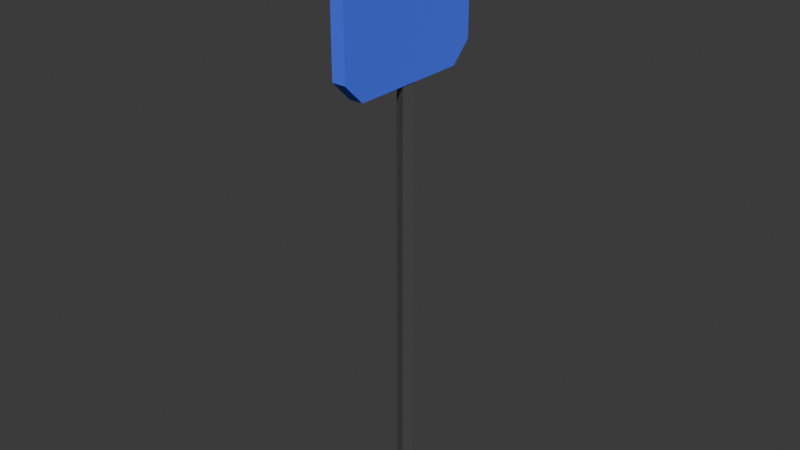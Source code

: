 # Source: bus-stop-sign.blend  (saved by Blender 4.0.36; exported with 4.5.12 LTS)
import bpy
from mathutils import Matrix  # noqa: F401  (used for matrix-valued properties, if any)

bpy.ops.wm.read_factory_settings(use_empty=True)
scene = bpy.context.scene
scene.name = 'Scene'

# ---- collections
col_bus_stop_sign = bpy.data.collections.new('bus-stop-sign'); scene.collection.children.link(col_bus_stop_sign)

# ---- images (referenced by path relative to the original .blend; pixels are not part of the script)
import os
ASSET_DIR = os.environ.get("B2B_ASSET_DIR", "")  # directory of the original .blend (textures are referenced by path, not embedded)
HERE = os.path.dirname(os.path.abspath(__file__))  # packed textures are extracted next to this script under _unpacked/

def load_image(name, relpath, width, height, colorspace="sRGB"):
    """Load a texture the original file referenced (path relative to the .blend, or extracted next to this script)."""
    p = next((c for c in (os.path.join(HERE, relpath), os.path.join(ASSET_DIR, relpath)) if relpath and os.path.exists(c)), "")
    if p:
        img = bpy.data.images.load(p, check_existing=True)
        img.name = name
    else:  # same state as the original file: an image datablock whose file is absent (Cycles renders it pink)
        img = bpy.data.images.new(name, width, height)
        img.source = "FILE"
        img.filepath = "//" + (relpath or name)
    img.colorspace_settings.name = colorspace
    return img
img_tex_bus_stop = load_image('tex_bus_stop', '_unpacked/tex_bus_stop.2718ff7c.png', 256, 256, 'sRGB')

# ---- materials (node trees are filled in below, after node groups)
mat_mat_bus_stop = bpy.data.materials.new('mat-bus-stop')
mat_mat_bus_stop.use_transparent_shadow = False
mat_material_002 = bpy.data.materials.new('Material.002')
mat_material_002.use_transparent_shadow = False

# ---- material node trees
mat_mat_bus_stop.use_nodes = True; mat_mat_bus_stop.node_tree.nodes.clear()
_N = mat_mat_bus_stop.node_tree.nodes; _L = mat_mat_bus_stop.node_tree.links
n0 = _N.new('ShaderNodeBsdfPrincipled'); n0.name = 'Principled BSDF'; n0.location = (10, 300)
n0.inputs[1].default_value = 0.7953
n0.inputs[2].default_value = 1.0
n0.inputs[3].default_value = 1.45
n1 = _N.new('ShaderNodeOutputMaterial'); n1.name = 'Material Output'; n1.location = (300, 300)
n2 = _N.new('ShaderNodeTexImage'); n2.name = 'Image Texture'; n2.location = (-280, 280)
n2.image = img_tex_bus_stop
n2.interpolation = 'Closest'
_L.new(n0.outputs[0], n1.inputs[0])
_L.new(n2.outputs[0], n0.inputs[0])
n1.is_active_output = True
mat_material_002.use_nodes = True; mat_material_002.node_tree.nodes.clear()
_N = mat_material_002.node_tree.nodes; _L = mat_material_002.node_tree.links
n0 = _N.new('ShaderNodeBsdfPrincipled'); n0.name = 'Principled BSDF'; n0.location = (10, 300)
n0.inputs[0].default_value = (0.1053, 0.1053, 0.1053, 1.0)
n0.inputs[3].default_value = 1.45
n1 = _N.new('ShaderNodeOutputMaterial'); n1.name = 'Material Output'; n1.location = (300, 300)
_L.new(n0.outputs[0], n1.inputs[0])
n1.is_active_output = True

# ---- world
world_world = bpy.data.worlds.new('World'); scene.world = world_world
world_world.use_nodes = True; world_world.node_tree.nodes.clear()
_N = world_world.node_tree.nodes; _L = world_world.node_tree.links
n0 = _N.new('ShaderNodeOutputWorld'); n0.name = 'World Output'; n0.location = (300, 300)
n1 = _N.new('ShaderNodeBackground'); n1.name = 'Background'; n1.location = (10, 300)
n1.inputs[0].default_value = (0.05088, 0.05088, 0.05088, 1.0)
_L.new(n1.outputs[0], n0.inputs[0])
n0.is_active_output = True
world_world.color = (0.05088, 0.05088, 0.05088)
world_world.use_sun_shadow = False
world_world.sun_shadow_jitter_overblur = 0.0

# ---- meshes
me_cube_025 = bpy.data.meshes.new('Cube.025')
me_cube_025.from_pydata([(-0.04519, -0.3687, -0.4546), (-0.04519, -0.4546, -0.3687), (-0.04519, -0.4546, 0.3687), (-0.04519, -0.3687, 0.4546), (-0.04519, 0.4546, -0.3687), (-0.04519, 0.3687, -0.4546), (-0.04519, 0.3687, 0.4546), (-0.04519, 0.4546, 0.3687), (0.04519, -0.5346, -0.4019), (0.04519, -0.4019, -0.5346), (0.04519, -0.4019, 0.5346), (0.04519, -0.5346, 0.4019), (0.04519, 0.4019, -0.5346), (0.04519, 0.5346, -0.4019), (0.04519, 0.5346, 0.4019), (0.04519, 0.4019, 0.5346), (-0.04519, 0.4019, -0.5346), (-0.04519, 0.5346, -0.4019), (-0.04519, 0.5346, 0.4019), (-0.04519, 0.4019, 0.5346), (-0.04519, -0.5346, -0.4019), (-0.04519, -0.4019, -0.5346), (-0.04519, -0.4019, 0.5346), (-0.04519, -0.5346, 0.4019)], [], [(8, 11, 23, 20), (12, 13, 14, 15, 10, 11, 8, 9), (15, 19, 22, 10), (0, 1, 2, 3, 6, 7, 4, 5), (17, 18, 14, 13), (12, 16, 17, 13), (19, 15, 14, 18), (21, 9, 8, 20), (10, 22, 23, 11), (16, 12, 9, 21), (5, 4, 17, 16), (7, 6, 19, 18), (1, 0, 21, 20), (3, 2, 23, 22), (0, 5, 16, 21), (2, 1, 20, 23), (6, 3, 22, 19), (4, 7, 18, 17)])
_uv = me_cube_025.uv_layers.new(name='UVMap')
_uv.uv.foreach_set('vector', [0.6523, 0.3685, 0.6523, 0.01453, 0.6921, 0.01453, 0.6921, 0.3685, 0.4855, 0.427, 0.427, 0.4855, 0.073, 0.4855, 0.01453, 0.427, 0.01453, 0.073, 0.073, 0.01453, 0.427, 0.01453, 0.4855, 0.073, 0.5543, 0.427, 0.5145, 0.427, 0.5145, 0.073, 0.5543, 0.073, 0.3914, 0.5623, 0.4239, 0.5948, 0.4239, 0.8736, 0.3914, 0.9061, 0.1125, 0.9061, 0.08005, 0.8736, 0.08005, 0.5948, 0.1125, 0.5623, 0.6523, 0.7516, 0.6523, 0.3976, 0.6921, 0.3976, 0.6921, 0.7516, 0.5834, 0.427, 0.6232, 0.427, 0.6232, 0.4855, 0.5834, 0.4855, 0.5145, 0.427, 0.5543, 0.427, 0.5543, 0.4855, 0.5145, 0.4855, 0.6232, 0.073, 0.5834, 0.073, 0.5834, 0.01453, 0.6232, 0.01453, 0.5543, 0.073, 0.5145, 0.073, 0.5145, 0.01453, 0.5543, 0.01453, 0.6232, 0.427, 0.5834, 0.427, 0.5834, 0.073, 0.6232, 0.073, 0.9084, 0.7351, 0.8936, 0.7203, 0.8993, 0.7361, 0.9221, 0.7589, 0.7666, 0.7203, 0.7518, 0.7351, 0.738, 0.7589, 0.7609, 0.7361, 0.8936, 0.8769, 0.9084, 0.8621, 0.9221, 0.8973, 0.8993, 0.9202, 0.7518, 0.8621, 0.7666, 0.8769, 0.7609, 0.9202, 0.738, 0.8973, 0.9084, 0.8621, 0.9084, 0.7351, 0.9221, 0.7589, 0.9221, 0.8973, 0.7666, 0.8769, 0.8936, 0.8769, 0.8993, 0.9202, 0.7609, 0.9202, 0.7518, 0.7351, 0.7518, 0.8621, 0.738, 0.8973, 0.738, 0.7589, 0.8936, 0.7203, 0.7666, 0.7203, 0.7609, 0.7361, 0.8993, 0.7361])
me_cube_025.materials.append(mat_mat_bus_stop)
me_cube_025.update()
me_circle = bpy.data.meshes.new('Circle')
me_circle.from_pydata([(-1.0, 5.96e-08, -6.152), (0.5, -0.866, -6.152), (0.5, 0.866, -6.152), (-1.0, 5.96e-08, 52.25), (0.5, -0.866, 52.25), (0.5, 0.866, 52.25)], [], [(2, 0, 3, 5), (1, 2, 5, 4), (0, 1, 4, 3), (4, 5, 3)])
_uv = me_circle.uv_layers.new(name='UVMap')
_uv.uv.foreach_set('vector', [0.0, 0.0, 0.0, 0.0, 0.0, 0.0, 0.0, 0.0, 0.0, 0.0, 0.0, 0.0, 0.0, 0.0, 0.0, 0.0, 0.0, 0.0, 0.0, 0.0, 0.0, 0.0, 0.0, 0.0, 0.0, 0.0, 0.0, 0.0, 0.0, 0.0])
me_circle.materials.append(mat_material_002)
me_circle.update()

# ---- objects
ob_cube_023 = bpy.data.objects.new('Cube.023', me_cube_025)
ob_but_stop_sign = bpy.data.objects.new('but-stop-sign', me_circle)

# ---- transforms, parenting, visibility, modifiers, constraints
ob_cube_023.parent = ob_but_stop_sign
ob_cube_023.matrix_parent_inverse = Matrix(((16.53, -0.0, 0.0, 8650.0), (-0.0, 16.53, -0.0, 2382.0), (-0.0, 0.0, 16.53, -27.88), (-0.0, 0.0, -0.0, 1.0)))
ob_cube_023.location = (-523.3, -144.1, 4.739)
ob_but_stop_sign.location = (0.0, 0.0, 0.0)
ob_but_stop_sign.scale = (0.06048, 0.06048, 0.06048)

# ---- collection membership
col_bus_stop_sign.objects.link(ob_cube_023)
col_bus_stop_sign.objects.link(ob_but_stop_sign)

# ---- scene / render settings (as saved in the file)
scene.frame_start = 1; scene.frame_end = 250; scene.frame_set(1)
scene.render.engine = 'BLENDER_EEVEE_NEXT'
scene.cycles.sampling_pattern = 'TABULATED_SOBOL'
bpy.context.view_layer.update()

# ---- added for rendering (the .blend has no active camera and no usable light): camera, sun
cam_auto = bpy.data.cameras.new('AutoCamera')
cam_auto.lens = 50.0
cam_auto.sensor_width = 36.0
cam_auto.clip_end = 1000.0
ob_auto_camera = bpy.data.objects.new('AutoCamera', cam_auto)
scene.collection.objects.link(ob_auto_camera)
ob_auto_camera.location = (3.76078, -4.55558, 4.64454)
ob_auto_camera.rotation_euler = (1.09748, -7.21219e-08, 0.694738)
scene.camera = ob_auto_camera
light_auto_sun = bpy.data.lights.new('AutoSun', 'SUN')
light_auto_sun.energy = 3.0
light_auto_sun.angle = 0.0523599
ob_auto_sun = bpy.data.objects.new('AutoSun', light_auto_sun)
scene.collection.objects.link(ob_auto_sun)
ob_auto_sun.rotation_euler = (0.872665, 0.174533, 0.523599)
bpy.context.view_layer.update()
